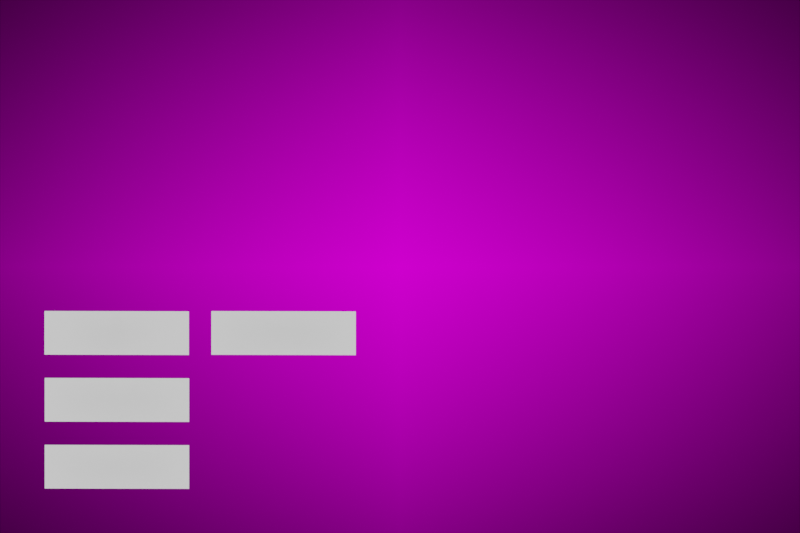 # Source: Gust_Home_Screen.blend  (saved by Blender 3.5.10; exported with 4.5.12 LTS)
import bpy
from mathutils import Matrix  # noqa: F401  (used for matrix-valued properties, if any)

bpy.ops.wm.read_factory_settings(use_empty=True)
scene = bpy.context.scene
scene.name = 'Scene'

# ---- collections
col_collection = bpy.data.collections.new('Collection'); scene.collection.children.link(col_collection)
col_level_buttons = bpy.data.collections.new('Level Buttons'); scene.collection.children.link(col_level_buttons)

# ---- images (referenced by path relative to the original .blend; pixels are not part of the script)
import os
ASSET_DIR = os.environ.get("B2B_ASSET_DIR", "")  # directory of the original .blend (textures are referenced by path, not embedded)
HERE = os.path.dirname(os.path.abspath(__file__))  # packed textures are extracted next to this script under _unpacked/

def load_image(name, relpath, width, height, colorspace="sRGB"):
    """Load a texture the original file referenced (path relative to the .blend, or extracted next to this script)."""
    p = next((c for c in (os.path.join(HERE, relpath), os.path.join(ASSET_DIR, relpath)) if relpath and os.path.exists(c)), "")
    if p:
        img = bpy.data.images.load(p, check_existing=True)
        img.name = name
    else:  # same state as the original file: an image datablock whose file is absent (Cycles renders it pink)
        img = bpy.data.images.new(name, width, height)
        img.source = "FILE"
        img.filepath = "//" + (relpath or name)
    img.colorspace_settings.name = colorspace
    return img
img_main_screen_png_001 = load_image('main_screen.png.001', 'main_screen.png', 1024, 1024, 'sRGB')

# ---- materials (node trees are filled in below, after node groups)
mat_main_screen = bpy.data.materials.new('main_screen')
mat_main_screen.surface_render_method = 'BLENDED'
mat_main_screen.blend_method = 'BLEND'
mat_black = bpy.data.materials.new('Black')
mat_black.use_transparent_shadow = False

# ---- material node trees
mat_main_screen.use_nodes = True; mat_main_screen.node_tree.nodes.clear()
_N = mat_main_screen.node_tree.nodes; _L = mat_main_screen.node_tree.links
n0 = _N.new('ShaderNodeOutputMaterial'); n0.name = 'Material Output'; n0.location = (300, 300)
n1 = _N.new('ShaderNodeTexImage'); n1.name = 'Image Texture'; n1.location = (-19, 298)
n1.image = img_main_screen_png_001
n1.extension = 'CLIP'
_L.new(n1.outputs[0], n0.inputs[0])
n0.is_active_output = True
mat_black.use_nodes = True; mat_black.node_tree.nodes.clear()
_N = mat_black.node_tree.nodes; _L = mat_black.node_tree.links
n0 = _N.new('ShaderNodeOutputMaterial'); n0.name = 'Material Output'; n0.location = (300, 300)
n1 = _N.new('ShaderNodeValToRGB'); n1.name = 'ColorRamp'; n1.location = (-30, 298)
while len(n1.color_ramp.elements) > 1: n1.color_ramp.elements.remove(n1.color_ramp.elements[-1])
n1.color_ramp.elements[0].position = 1.0; n1.color_ramp.elements[0].color = (0.0, 0.0, 0.0, 1.0)
_L.new(n1.outputs[0], n0.inputs[0])
n0.is_active_output = True

# ---- world
world_world = bpy.data.worlds.new('World'); scene.world = world_world
world_world.use_nodes = True; world_world.node_tree.nodes.clear()
_N = world_world.node_tree.nodes; _L = world_world.node_tree.links
n0 = _N.new('ShaderNodeOutputWorld'); n0.name = 'World Output'; n0.location = (300, 300)
n1 = _N.new('ShaderNodeBackground'); n1.name = 'Background'; n1.location = (10, 300)
n1.inputs[0].default_value = (1.0, 1.0, 1.0, 1.0)
_L.new(n1.outputs[0], n0.inputs[0])
n0.is_active_output = True
world_world.color = (0.05088, 0.05088, 0.05088)
world_world.use_sun_shadow = False
world_world.sun_shadow_jitter_overblur = 0.0

# ---- cameras
cam_camera = bpy.data.cameras.new('Camera')
cam_camera.type = 'ORTHO'
cam_camera.clip_end = 100.0
cam_camera.ortho_scale = 36.0

# ---- meshes
me_main_screen = bpy.data.meshes.new('main_screen')
me_main_screen.from_pydata([(-18.0, -12.0, 0.0), (18.0, -12.0, 0.0), (-18.0, 12.0, 0.0), (18.0, 12.0, 0.0)], [], [(0, 1, 3, 2)])
_uv = me_main_screen.uv_layers.new(name='UVMap')
_uv.uv.foreach_set('vector', [0.0, 0.0, 1.0, 0.0, 1.0, 1.0, 0.0, 1.0])
me_main_screen.materials.append(mat_main_screen)
me_main_screen.update()
me_plane_001 = bpy.data.meshes.new('Plane.001')
me_plane_001.from_pydata([(-1.0, -1.0, 0.0), (1.0, -1.0, 0.0), (-1.0, 1.0, 0.0), (1.0, 1.0, 0.0)], [], [(0, 1, 3, 2)])
_uv = me_plane_001.uv_layers.new(name='UVMap')
_uv.uv.foreach_set('vector', [0.0, 0.0, 1.0, 0.0, 1.0, 1.0, 0.0, 1.0])
me_plane_001.materials.append(mat_black)
me_plane_001.update()
me_plane = bpy.data.meshes.new('Plane')
me_plane.from_pydata([(-6.378, -1.966, -9.644e-08), (6.622, -2.0, 1.447e-07), (-6.378, 1.966, -1.387e-07), (6.622, 1.932, 1.025e-07)], [], [(0, 1, 3, 2)])
_uv = me_plane.uv_layers.new(name='UVMap')
_uv.uv.foreach_set('vector', [0.0, 0.0, 1.0, 0.0, 1.0, 1.0, 0.0, 1.0])
me_plane.update()
me_plane_010 = bpy.data.meshes.new('Plane.010')
me_plane_010.from_pydata([(-6.378, -1.966, -9.644e-08), (6.622, -2.0, 1.447e-07), (-6.378, 1.966, -1.387e-07), (6.622, 1.932, 1.025e-07)], [], [(0, 1, 3, 2)])
_uv = me_plane_010.uv_layers.new(name='UVMap')
_uv.uv.foreach_set('vector', [0.0, 0.0, 1.0, 0.0, 1.0, 1.0, 0.0, 1.0])
me_plane_010.update()

# ---- curves / text
txt_text = bpy.data.curves.new('Text', 'FONT')
txt_text.dimensions = '2D'
txt_text.body = 'Level 1'
txt_text.materials.append(mat_black)
txt_text.align_x = 'CENTER'
txt_text.align_y = 'CENTER'
txt_text_001 = bpy.data.curves.new('Text.001', 'FONT')
txt_text_001.dimensions = '2D'
txt_text_001.body = 'Coming Soon'
txt_text_001.materials.append(mat_black)
txt_text_001.align_x = 'CENTER'
txt_text_001.align_y = 'CENTER'
txt_text_001.size = 0.807

# ---- objects
ob_camera = bpy.data.objects.new('Camera', cam_camera)
ob_main_screen = bpy.data.objects.new('main_screen', me_main_screen)
ob_black_backdrop = bpy.data.objects.new('Black Backdrop', me_plane_001)
ob_plane = bpy.data.objects.new('Plane', me_plane)
ob_plane_003 = bpy.data.objects.new('Plane.003', me_plane_010)
ob_text = bpy.data.objects.new('Text', txt_text)
ob_text_001 = bpy.data.objects.new('Text.001', txt_text_001)
ob_plane_001 = bpy.data.objects.new('Plane.001', me_plane_010)
ob_text_002 = bpy.data.objects.new('Text.002', txt_text_001)
ob_plane_002 = bpy.data.objects.new('Plane.002', me_plane_010)
ob_text_003 = bpy.data.objects.new('Text.003', txt_text_001)
ob_plane_004 = bpy.data.objects.new('Plane.004', me_plane_010)
ob_text_004 = bpy.data.objects.new('Text.004', txt_text_001)
ob_plane_005 = bpy.data.objects.new('Plane.005', me_plane_010)
ob_text_005 = bpy.data.objects.new('Text.005', txt_text_001)

# ---- transforms, parenting, visibility, modifiers, constraints
ob_camera.location = (1.1, 4.808e-08, -4.808e-08)
ob_camera.rotation_euler = (1.571, -0.0, 1.571)
ob_camera.lock_location = (True, True, True)
ob_camera.lock_rotation = (True, True, True)
ob_camera.lock_rotations_4d = False
ob_camera.lock_scale = (True, True, True)
ob_camera.empty_display_type = 'ARROWS'
ob_camera.color = (0.0, 0.0, 0.0, 0.0)
ob_camera.display_type = 'WIRE'
ob_camera.lineart.crease_threshold = 0.0
ob_main_screen.location = (0.0, 0.0, 0.0)
ob_main_screen.rotation_euler = (1.571, -4.371e-08, 1.571)
ob_black_backdrop.location = (-1.0, -0.5336, -0.1218)
ob_black_backdrop.rotation_euler = (-0.0, 1.571, 0.0)
ob_black_backdrop.scale = (25.43, 25.43, 25.43)
ob_plane.location = (1.0, -12.81, -2.983)
ob_plane.rotation_euler = (1.571, -0.0, 1.571)
ob_plane.scale = (0.5, 0.5, 1.0)
ob_plane_003.location = (1.0, -5.3, -2.989)
ob_plane_003.rotation_euler = (1.571, -0.0, 1.571)
ob_plane_003.scale = (0.5, 0.5, 1.0)
ob_text.parent = ob_plane
ob_text.matrix_parent_inverse = Matrix(((-8.742e-08, 2.0, -4.235e-22, 25.62), (8.742e-08, 3.821e-15, 2.0, 5.966), (1.0, 4.371e-08, -4.371e-08, -1.0), (-0.0, 0.0, 0.0, 1.0)))
ob_text.location = (2.0, -12.81, -2.983)
ob_text.rotation_euler = (1.571, -0.0, 1.571)
ob_text_001.parent = ob_plane_003
ob_text_001.matrix_parent_inverse = Matrix(((-8.742e-08, 2.0, -4.235e-22, 10.6), (8.742e-08, 3.821e-15, 2.0, 5.977), (1.0, 4.371e-08, -4.371e-08, -1.0), (-0.0, 0.0, 0.0, 1.0)))
ob_text_001.location = (2.0, -5.3, -2.989)
ob_text_001.rotation_euler = (1.571, -0.0, 1.571)
ob_plane_001.location = (1.0, -5.3, -6.0)
ob_plane_001.rotation_euler = (1.571, -0.0, 1.571)
ob_plane_001.scale = (0.5, 0.5, 1.0)
ob_text_002.parent = ob_plane_001
ob_text_002.matrix_parent_inverse = Matrix(((-8.742e-08, 2.0, -4.235e-22, 10.52), (8.742e-08, 3.821e-15, 2.0, 12.36), (1.0, 4.371e-08, -4.371e-08, -1.0), (-0.0, 0.0, 0.0, 1.0)))
ob_text_002.location = (2.0, -5.26, -6.181)
ob_text_002.rotation_euler = (1.571, -0.0, 1.571)
ob_plane_002.location = (1.0, -12.8, -5.994)
ob_plane_002.rotation_euler = (1.571, -0.0, 1.571)
ob_plane_002.scale = (0.5, 0.5, 1.0)
ob_text_003.parent = ob_plane_002
ob_text_003.matrix_parent_inverse = Matrix(((-8.742e-08, 2.0, -4.235e-22, 10.6), (8.742e-08, 3.821e-15, 2.0, 5.977), (1.0, 4.371e-08, -4.371e-08, -1.0), (-0.0, 0.0, 0.0, 1.0)))
ob_text_003.location = (2.0, -5.3, -2.989)
ob_text_003.rotation_euler = (1.571, -0.0, 1.571)
ob_plane_004.location = (1.0, -12.8, -9.006)
ob_plane_004.rotation_euler = (1.571, -0.0, 1.571)
ob_plane_004.scale = (0.5, 0.5, 1.0)
ob_text_004.parent = ob_plane_004
ob_text_004.matrix_parent_inverse = Matrix(((-8.742e-08, 2.0, -4.235e-22, 10.52), (8.742e-08, 3.821e-15, 2.0, 12.36), (1.0, 4.371e-08, -4.371e-08, -1.0), (-0.0, 0.0, 0.0, 1.0)))
ob_text_004.location = (2.0, -5.26, -6.181)
ob_text_004.rotation_euler = (1.571, -0.0, 1.571)
ob_plane_005.location = (1.0, -5.3, -9.0)
ob_plane_005.rotation_euler = (1.571, -0.0, 1.571)
ob_plane_005.scale = (0.5, 0.5, 1.0)
ob_text_005.parent = ob_plane_005
ob_text_005.matrix_parent_inverse = Matrix(((-8.742e-08, 2.0, -4.235e-22, 10.52), (8.742e-08, 3.821e-15, 2.0, 12.36), (1.0, 4.371e-08, -4.371e-08, -1.0), (-0.0, 0.0, 0.0, 1.0)))
ob_text_005.location = (2.0, -5.26, -6.181)
ob_text_005.rotation_euler = (1.571, -0.0, 1.571)

# ---- collection membership
col_collection.objects.link(ob_camera)
col_collection.objects.link(ob_main_screen)
col_collection.objects.link(ob_black_backdrop)
col_level_buttons.objects.link(ob_plane)
col_level_buttons.objects.link(ob_plane_003)
col_level_buttons.objects.link(ob_text)
col_level_buttons.objects.link(ob_text_001)
col_level_buttons.objects.link(ob_plane_001)
col_level_buttons.objects.link(ob_text_002)
col_level_buttons.objects.link(ob_plane_002)
col_level_buttons.objects.link(ob_text_003)
col_level_buttons.objects.link(ob_plane_004)
col_level_buttons.objects.link(ob_text_004)
col_level_buttons.objects.link(ob_plane_005)
col_level_buttons.objects.link(ob_text_005)

# ---- scene / render settings (as saved in the file)
scene.camera = ob_camera
scene.frame_start = 1; scene.frame_end = 250; scene.frame_set(2)
scene.render.engine = 'BLENDER_EEVEE_NEXT'
scene.render.resolution_x = 720
scene.render.resolution_y = 480
scene.render.resolution_percentage = 500
scene.render.use_freestyle = True
scene.render.use_crop_to_border = True
scene.render.line_thickness = 0.5
scene.cycles.sampling_pattern = 'TABULATED_SOBOL'
scene.view_settings.view_transform = 'Filmic'
bpy.context.view_layer.update()
